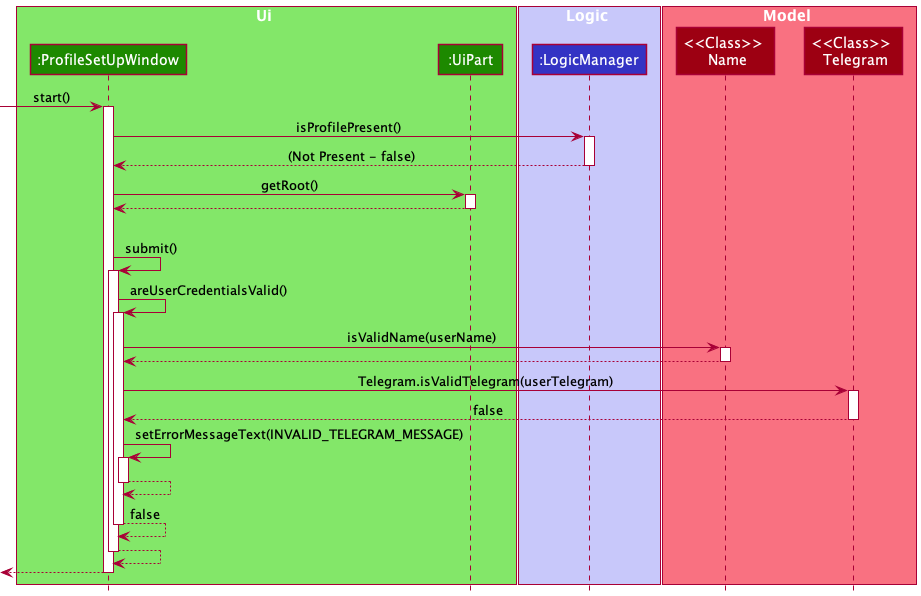

The diagram above was rendered by PlantUML. Its source (embedded in the PNG):
@startuml
!include style.puml

box Ui UI_COLOR_T1
participant ":ProfileSetUpWindow" as ProfileSetUpWindow UI_COLOR
participant ":UiPart" as UiPart UI_COLOR
end box

box Logic LOGIC_COLOR_T1
participant ":LogicManager" as LogicManager LOGIC_COLOR
end box

box Model MODEL_COLOR_T1
participant "<<Class>> \n Name" as Name MODEL_COLOR
participant "<<Class>> \n Telegram" as Telegram MODEL_COLOR
end box

[-> ProfileSetUpWindow : start()
activate ProfileSetUpWindow

ProfileSetUpWindow -> LogicManager : isProfilePresent()
activate LogicManager

LogicManager --> ProfileSetUpWindow : (Not Present - false)
deactivate LogicManager

ProfileSetUpWindow -> UiPart : getRoot()
activate UiPart

UiPart --> ProfileSetUpWindow
deactivate UiPart

opt Submit

ProfileSetUpWindow -> ProfileSetUpWindow : submit()
activate ProfileSetUpWindow

ProfileSetUpWindow -> ProfileSetUpWindow : areUserCredentialsValid()
activate ProfileSetUpWindow

ProfileSetUpWindow -> Name : isValidName(userName)
activate Name

Name --> ProfileSetUpWindow
deactivate Name

ProfileSetUpWindow -> Telegram : Telegram.isValidTelegram(userTelegram)
activate Telegram

Telegram --> ProfileSetUpWindow : false 
deactivate Telegram

ProfileSetUpWindow -> ProfileSetUpWindow : setErrorMessageText(INVALID_TELEGRAM_MESSAGE)
activate ProfileSetUpWindow

ProfileSetUpWindow --> ProfileSetUpWindow
deactivate ProfileSetUpWindow

ProfileSetUpWindow --> ProfileSetUpWindow : false
deactivate ProfileSetUpWindow

ProfileSetUpWindow --> ProfileSetUpWindow
deactivate ProfileSetUpWindow

<-- ProfileSetUpWindow
deactivate ProfileSetUpWindow

@enduml